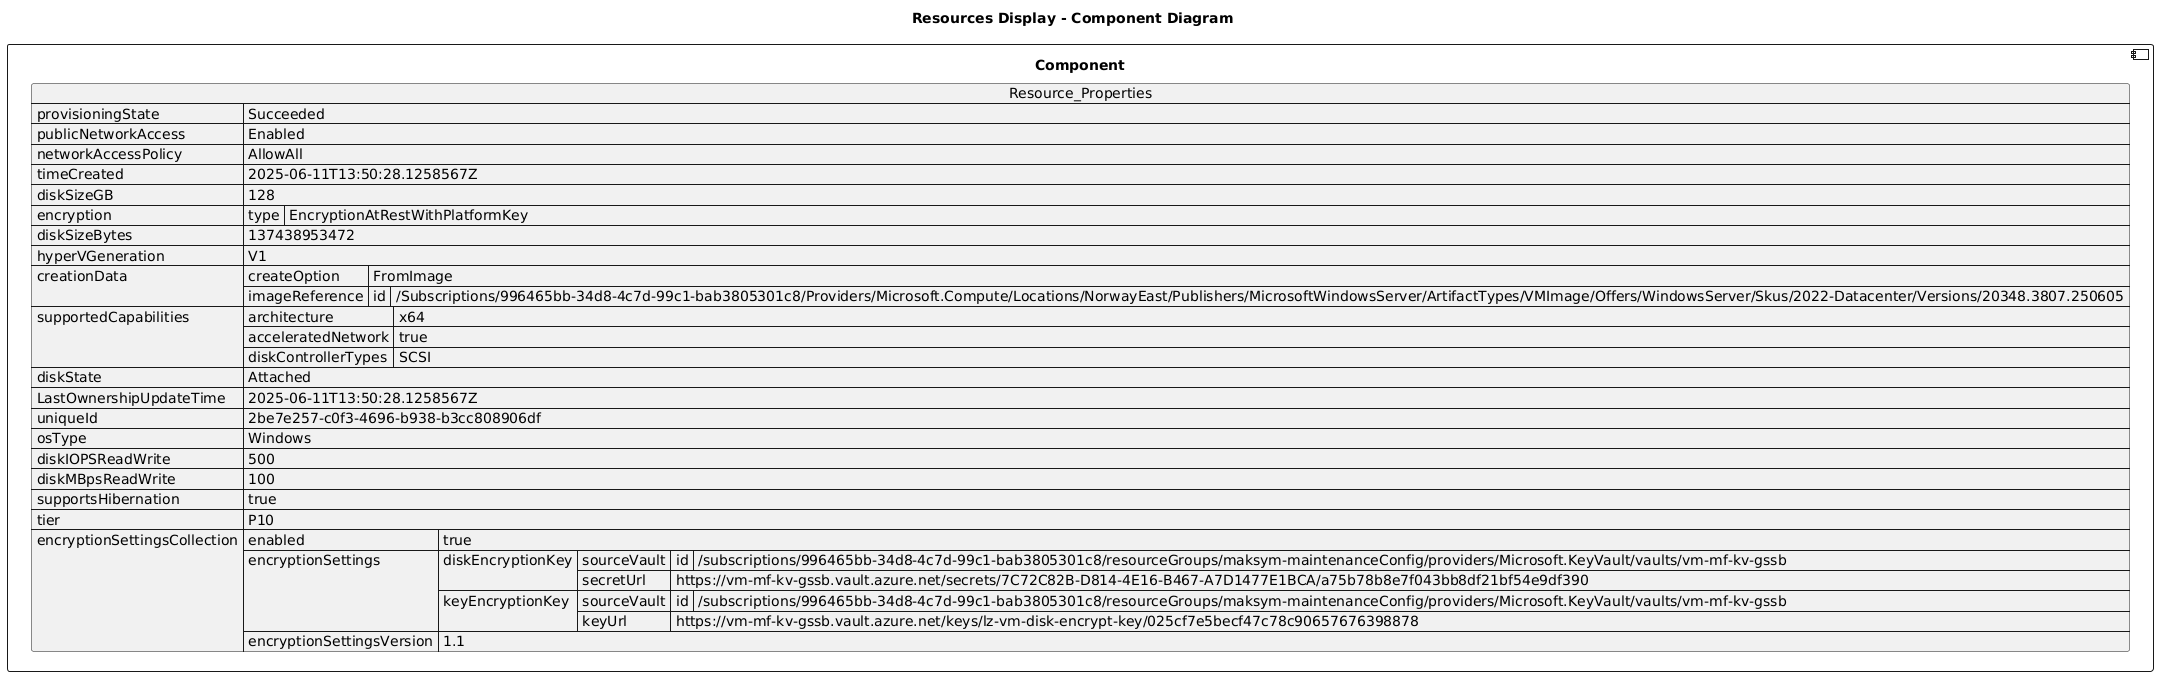

The diagram above was rendered by PlantUML. Its source (embedded in the PNG):
@startuml

title Resources Display - Component Diagram

component Component {

json  Resource_Properties {
  "provisioningState": "Succeeded",
  "publicNetworkAccess": "Enabled",
  "networkAccessPolicy": "AllowAll",
  "timeCreated": "2025-06-11T13:50:28.1258567Z",
  "diskSizeGB": 128,
  "encryption": {
    "type": "EncryptionAtRestWithPlatformKey"
  },
  "diskSizeBytes": 137438953472,
  "hyperVGeneration": "V1",
  "creationData": {
    "createOption": "FromImage",
    "imageReference": {
      "id": "/Subscriptions/996465bb-34d8-4c7d-99c1-bab3805301c8/Providers/Microsoft.Compute/Locations/NorwayEast/Publishers/MicrosoftWindowsServer/ArtifactTypes/VMImage/Offers/WindowsServer/Skus/2022-Datacenter/Versions/20348.3807.250605"
    }
  },
  "supportedCapabilities": {
    "architecture": "x64",
    "acceleratedNetwork": true,
    "diskControllerTypes": "SCSI"
  },
  "diskState": "Attached",
  "LastOwnershipUpdateTime": "2025-06-11T13:50:28.1258567Z",
  "uniqueId": "2be7e257-c0f3-4696-b938-b3cc808906df",
  "osType": "Windows",
  "diskIOPSReadWrite": 500,
  "diskMBpsReadWrite": 100,
  "supportsHibernation": true,
  "tier": "P10",
  "encryptionSettingsCollection": {
    "enabled": true,
    "encryptionSettings": [
      {
        "diskEncryptionKey": {
          "sourceVault": {
            "id": "/subscriptions/996465bb-34d8-4c7d-99c1-bab3805301c8/resourceGroups/maksym-maintenanceConfig/providers/Microsoft.KeyVault/vaults/vm-mf-kv-gssb"
          },
          "secretUrl": "https://vm-mf-kv-gssb.vault.azure.net/secrets/7C72C82B-D814-4E16-B467-A7D1477E1BCA/a75b78b8e7f043bb8df21bf54e9df390"
        },
        "keyEncryptionKey": {
          "sourceVault": {
            "id": "/subscriptions/996465bb-34d8-4c7d-99c1-bab3805301c8/resourceGroups/maksym-maintenanceConfig/providers/Microsoft.KeyVault/vaults/vm-mf-kv-gssb"
          },
          "keyUrl": "https://vm-mf-kv-gssb.vault.azure.net/keys/lz-vm-disk-encrypt-key/025cf7e5becf47c78c90657676398878"
        }
      }
    ],
    "encryptionSettingsVersion": "1.1"
  }
}
}
@enduml